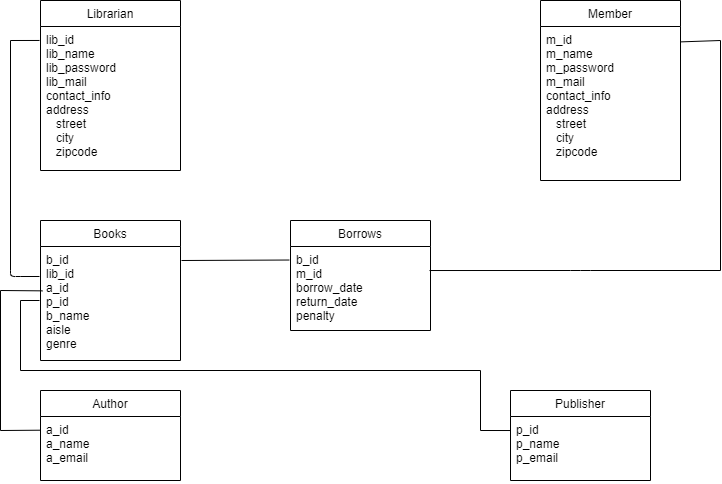

The diagram above was exported from draw.io. Its source (the exported page's mxGraphModel, read from the mxfile embedded in the PNG):
<mxGraphModel dx="1278" dy="531" grid="1" gridSize="10" guides="1" tooltips="1" connect="1" arrows="1" fold="1" page="1" pageScale="1" pageWidth="850" pageHeight="1100" math="0" shadow="0">
  <root>
    <mxCell id="0" />
    <mxCell id="1" parent="0" />
    <mxCell id="uKTMUM9k6T9G8eKRoDup-1" value="Librarian" style="swimlane;fontStyle=0;childLayout=stackLayout;horizontal=1;startSize=26;fillColor=none;horizontalStack=0;resizeParent=1;resizeParentMax=0;resizeLast=0;collapsible=1;marginBottom=0;" parent="1" vertex="1">
      <mxGeometry x="80" y="60" width="140" height="170" as="geometry" />
    </mxCell>
    <mxCell id="uKTMUM9k6T9G8eKRoDup-2" value="lib_id&#10;lib_name&#10;lib_password&#10;lib_mail&#10;contact_info&#10;address&#10;   street&#10;   city&#10;   zipcode&#10;&#10;" style="text;strokeColor=none;fillColor=none;align=left;verticalAlign=top;spacingLeft=4;spacingRight=4;overflow=hidden;rotatable=0;points=[[0,0.5],[1,0.5]];portConstraint=eastwest;" parent="uKTMUM9k6T9G8eKRoDup-1" vertex="1">
      <mxGeometry y="26" width="140" height="144" as="geometry" />
    </mxCell>
    <mxCell id="uKTMUM9k6T9G8eKRoDup-9" value="Member" style="swimlane;fontStyle=0;childLayout=stackLayout;horizontal=1;startSize=26;fillColor=none;horizontalStack=0;resizeParent=1;resizeParentMax=0;resizeLast=0;collapsible=1;marginBottom=0;" parent="1" vertex="1">
      <mxGeometry x="580" y="60" width="140" height="180" as="geometry" />
    </mxCell>
    <mxCell id="uKTMUM9k6T9G8eKRoDup-10" value="m_id&#10;m_name&#10;m_password&#10;m_mail&#10;contact_info&#10;address&#10;   street&#10;   city&#10;   zipcode&#10;&#10;" style="text;strokeColor=none;fillColor=none;align=left;verticalAlign=top;spacingLeft=4;spacingRight=4;overflow=hidden;rotatable=0;points=[[0,0.5],[1,0.5]];portConstraint=eastwest;" parent="uKTMUM9k6T9G8eKRoDup-9" vertex="1">
      <mxGeometry y="26" width="140" height="154" as="geometry" />
    </mxCell>
    <mxCell id="uKTMUM9k6T9G8eKRoDup-11" value="Books" style="swimlane;fontStyle=0;childLayout=stackLayout;horizontal=1;startSize=26;fillColor=none;horizontalStack=0;resizeParent=1;resizeParentMax=0;resizeLast=0;collapsible=1;marginBottom=0;" parent="1" vertex="1">
      <mxGeometry x="80" y="280" width="140" height="140" as="geometry" />
    </mxCell>
    <mxCell id="uKTMUM9k6T9G8eKRoDup-12" value="b_id&#10;lib_id&#10;a_id&#10;p_id&#10;b_name&#10;aisle&#10;genre&#10;&#10;" style="text;strokeColor=none;fillColor=none;align=left;verticalAlign=top;spacingLeft=4;spacingRight=4;overflow=hidden;rotatable=0;points=[[0,0.5],[1,0.5]];portConstraint=eastwest;" parent="uKTMUM9k6T9G8eKRoDup-11" vertex="1">
      <mxGeometry y="26" width="140" height="114" as="geometry" />
    </mxCell>
    <mxCell id="uKTMUM9k6T9G8eKRoDup-13" value="Author" style="swimlane;fontStyle=0;childLayout=stackLayout;horizontal=1;startSize=26;fillColor=none;horizontalStack=0;resizeParent=1;resizeParentMax=0;resizeLast=0;collapsible=1;marginBottom=0;" parent="1" vertex="1">
      <mxGeometry x="80" y="450" width="140" height="90" as="geometry">
        <mxRectangle x="80" y="450" width="70" height="26" as="alternateBounds" />
      </mxGeometry>
    </mxCell>
    <mxCell id="uKTMUM9k6T9G8eKRoDup-14" value="a_id&#10;a_name&#10;a_email" style="text;strokeColor=none;fillColor=none;align=left;verticalAlign=top;spacingLeft=4;spacingRight=4;overflow=hidden;rotatable=0;points=[[0,0.5],[1,0.5]];portConstraint=eastwest;" parent="uKTMUM9k6T9G8eKRoDup-13" vertex="1">
      <mxGeometry y="26" width="140" height="64" as="geometry" />
    </mxCell>
    <mxCell id="uKTMUM9k6T9G8eKRoDup-15" value="Publisher" style="swimlane;fontStyle=0;childLayout=stackLayout;horizontal=1;startSize=26;fillColor=none;horizontalStack=0;resizeParent=1;resizeParentMax=0;resizeLast=0;collapsible=1;marginBottom=0;" parent="1" vertex="1">
      <mxGeometry x="550" y="450" width="140" height="90" as="geometry" />
    </mxCell>
    <mxCell id="uKTMUM9k6T9G8eKRoDup-16" value="p_id&#10;p_name&#10;p_email" style="text;strokeColor=none;fillColor=none;align=left;verticalAlign=top;spacingLeft=4;spacingRight=4;overflow=hidden;rotatable=0;points=[[0,0.5],[1,0.5]];portConstraint=eastwest;" parent="uKTMUM9k6T9G8eKRoDup-15" vertex="1">
      <mxGeometry y="26" width="140" height="64" as="geometry" />
    </mxCell>
    <mxCell id="uKTMUM9k6T9G8eKRoDup-17" value="Borrows" style="swimlane;fontStyle=0;childLayout=stackLayout;horizontal=1;startSize=26;fillColor=none;horizontalStack=0;resizeParent=1;resizeParentMax=0;resizeLast=0;collapsible=1;marginBottom=0;" parent="1" vertex="1">
      <mxGeometry x="330" y="280" width="140" height="110" as="geometry" />
    </mxCell>
    <mxCell id="uKTMUM9k6T9G8eKRoDup-18" value="b_id&#10;m_id&#10;borrow_date&#10;return_date&#10;penalty&#10;" style="text;strokeColor=none;fillColor=none;align=left;verticalAlign=top;spacingLeft=4;spacingRight=4;overflow=hidden;rotatable=0;points=[[0,0.5],[1,0.5]];portConstraint=eastwest;" parent="uKTMUM9k6T9G8eKRoDup-17" vertex="1">
      <mxGeometry y="26" width="140" height="84" as="geometry" />
    </mxCell>
    <mxCell id="uKTMUM9k6T9G8eKRoDup-22" value="" style="endArrow=none;html=1;entryX=-0.007;entryY=0.097;entryDx=0;entryDy=0;entryPerimeter=0;" parent="1" target="uKTMUM9k6T9G8eKRoDup-2" edge="1">
      <mxGeometry width="50" height="50" relative="1" as="geometry">
        <mxPoint x="50" y="100" as="sourcePoint" />
        <mxPoint x="170" y="120" as="targetPoint" />
      </mxGeometry>
    </mxCell>
    <mxCell id="uKTMUM9k6T9G8eKRoDup-24" value="" style="endArrow=none;html=1;" parent="1" edge="1">
      <mxGeometry width="50" height="50" relative="1" as="geometry">
        <mxPoint x="50" y="330" as="sourcePoint" />
        <mxPoint x="79" y="336" as="targetPoint" />
        <Array as="points">
          <mxPoint x="50" y="336" />
          <mxPoint x="60" y="336" />
        </Array>
      </mxGeometry>
    </mxCell>
    <mxCell id="fgoGHLaKlg9zAfGE8yMj-1" value="" style="endArrow=none;html=1;" parent="1" edge="1">
      <mxGeometry width="50" height="50" relative="1" as="geometry">
        <mxPoint x="50" y="330" as="sourcePoint" />
        <mxPoint x="50" y="100" as="targetPoint" />
      </mxGeometry>
    </mxCell>
    <mxCell id="fgoGHLaKlg9zAfGE8yMj-7" value="" style="endArrow=none;html=1;" parent="1" edge="1">
      <mxGeometry width="50" height="50" relative="1" as="geometry">
        <mxPoint x="40" y="490" as="sourcePoint" />
        <mxPoint x="40" y="350" as="targetPoint" />
      </mxGeometry>
    </mxCell>
    <mxCell id="fgoGHLaKlg9zAfGE8yMj-8" value="" style="endArrow=none;html=1;entryX=0.014;entryY=0.389;entryDx=0;entryDy=0;entryPerimeter=0;" parent="1" target="uKTMUM9k6T9G8eKRoDup-12" edge="1">
      <mxGeometry width="50" height="50" relative="1" as="geometry">
        <mxPoint x="40" y="350" as="sourcePoint" />
        <mxPoint x="90" y="300" as="targetPoint" />
      </mxGeometry>
    </mxCell>
    <mxCell id="fgoGHLaKlg9zAfGE8yMj-9" value="" style="endArrow=none;html=1;entryX=0.002;entryY=0.214;entryDx=0;entryDy=0;entryPerimeter=0;" parent="1" target="uKTMUM9k6T9G8eKRoDup-14" edge="1">
      <mxGeometry width="50" height="50" relative="1" as="geometry">
        <mxPoint x="40" y="490" as="sourcePoint" />
        <mxPoint x="110" y="460" as="targetPoint" />
      </mxGeometry>
    </mxCell>
    <mxCell id="fgoGHLaKlg9zAfGE8yMj-10" value="" style="endArrow=none;html=1;" parent="1" edge="1">
      <mxGeometry width="50" height="50" relative="1" as="geometry">
        <mxPoint x="79" y="360" as="sourcePoint" />
        <mxPoint x="60" y="360" as="targetPoint" />
      </mxGeometry>
    </mxCell>
    <mxCell id="fgoGHLaKlg9zAfGE8yMj-11" value="" style="endArrow=none;html=1;" parent="1" edge="1">
      <mxGeometry width="50" height="50" relative="1" as="geometry">
        <mxPoint x="60" y="430" as="sourcePoint" />
        <mxPoint x="60" y="360" as="targetPoint" />
      </mxGeometry>
    </mxCell>
    <mxCell id="fgoGHLaKlg9zAfGE8yMj-12" value="" style="endArrow=none;html=1;" parent="1" edge="1">
      <mxGeometry width="50" height="50" relative="1" as="geometry">
        <mxPoint x="60" y="430" as="sourcePoint" />
        <mxPoint x="520" y="430" as="targetPoint" />
      </mxGeometry>
    </mxCell>
    <mxCell id="fgoGHLaKlg9zAfGE8yMj-13" value="" style="endArrow=none;html=1;" parent="1" edge="1">
      <mxGeometry width="50" height="50" relative="1" as="geometry">
        <mxPoint x="520" y="430" as="sourcePoint" />
        <mxPoint x="520" y="490" as="targetPoint" />
      </mxGeometry>
    </mxCell>
    <mxCell id="fgoGHLaKlg9zAfGE8yMj-14" value="" style="endArrow=none;html=1;exitX=0;exitY=0.219;exitDx=0;exitDy=0;exitPerimeter=0;" parent="1" source="uKTMUM9k6T9G8eKRoDup-16" edge="1">
      <mxGeometry width="50" height="50" relative="1" as="geometry">
        <mxPoint x="380" y="410" as="sourcePoint" />
        <mxPoint x="520" y="490" as="targetPoint" />
      </mxGeometry>
    </mxCell>
    <mxCell id="fgoGHLaKlg9zAfGE8yMj-15" value="" style="endArrow=none;html=1;entryX=-0.009;entryY=0.161;entryDx=0;entryDy=0;entryPerimeter=0;" parent="1" target="uKTMUM9k6T9G8eKRoDup-18" edge="1">
      <mxGeometry width="50" height="50" relative="1" as="geometry">
        <mxPoint x="221" y="320" as="sourcePoint" />
        <mxPoint x="430" y="360" as="targetPoint" />
      </mxGeometry>
    </mxCell>
    <mxCell id="fgoGHLaKlg9zAfGE8yMj-19" value="" style="endArrow=none;html=1;exitX=0.993;exitY=0.286;exitDx=0;exitDy=0;exitPerimeter=0;" parent="1" source="uKTMUM9k6T9G8eKRoDup-18" edge="1">
      <mxGeometry width="50" height="50" relative="1" as="geometry">
        <mxPoint x="490" y="340" as="sourcePoint" />
        <mxPoint x="760" y="330" as="targetPoint" />
        <Array as="points">
          <mxPoint x="620" y="330" />
        </Array>
      </mxGeometry>
    </mxCell>
    <mxCell id="fgoGHLaKlg9zAfGE8yMj-21" value="" style="endArrow=none;html=1;" parent="1" edge="1">
      <mxGeometry width="50" height="50" relative="1" as="geometry">
        <mxPoint x="760" y="330" as="sourcePoint" />
        <mxPoint x="760" y="100" as="targetPoint" />
      </mxGeometry>
    </mxCell>
    <mxCell id="fgoGHLaKlg9zAfGE8yMj-22" value="" style="endArrow=none;html=1;exitX=0.998;exitY=0.1;exitDx=0;exitDy=0;exitPerimeter=0;" parent="1" source="uKTMUM9k6T9G8eKRoDup-10" edge="1">
      <mxGeometry width="50" height="50" relative="1" as="geometry">
        <mxPoint x="480" y="230" as="sourcePoint" />
        <mxPoint x="760" y="100" as="targetPoint" />
      </mxGeometry>
    </mxCell>
  </root>
</mxGraphModel>